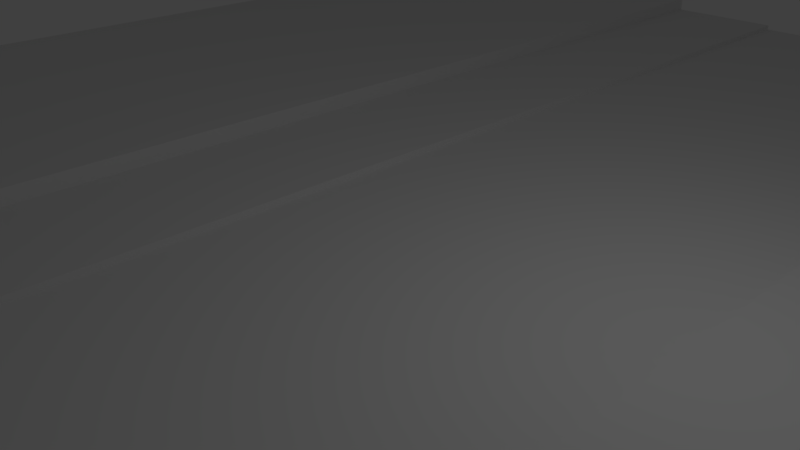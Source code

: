 # Source: Road.blend  (saved by Blender 2.79.0; exported with 4.5.12 LTS)
import bpy
from mathutils import Matrix  # noqa: F401  (used for matrix-valued properties, if any)

bpy.ops.wm.read_factory_settings(use_empty=True)
scene = bpy.context.scene
scene.name = 'Scene'

# ---- collections
col_collection_1 = bpy.data.collections.new('Collection 1'); scene.collection.children.link(col_collection_1)

# ---- world
world_world = bpy.data.worlds.new('World'); scene.world = world_world
world_world.color = (0.05088, 0.05088, 0.05088)
world_world.use_sun_shadow = False
world_world.sun_shadow_jitter_overblur = 0.0
world_world.cycles.sampling_method = 'MANUAL'

# ---- cameras
cam_camera = bpy.data.cameras.new('Camera')
cam_camera.clip_end = 100.0
cam_camera.lens = 35.0
cam_camera.sensor_width = 32.0
cam_camera.sensor_height = 18.0
cam_camera.ortho_scale = 7.314
cam_camera.dof.focus_distance = 0.0
cam_camera.dof.aperture_fstop = 128.0

# ---- lights
light_lamp = bpy.data.lights.new('Lamp', 'POINT')
light_lamp.transmission_factor = 0.0
light_lamp.cutoff_distance = 30.0
light_lamp.energy = 100.0
light_lamp.shadow_buffer_clip_start = 1.001
light_lamp.shadow_soft_size = 0.1
light_lamp.shadow_maximum_resolution = 0.006
light_lamp.use_absolute_resolution = True

# ---- meshes
me_plane_001 = bpy.data.meshes.new('Plane.001')
me_plane_001.from_pydata([(-1.0, -1.0, 0.0), (-1.0, 1.0, 0.0), (-1.0, -1.0, 0.1), (-1.0, 1.0, 0.1), (-2.212, -1.0, 0.1), (-2.212, 1.0, 0.1), (-2.212, -1.0, 0.3745), (-2.212, 1.0, 0.3745), (-6.052, -1.0, 0.3745), (-6.052, 1.0, 0.3745), (2.0, -1.0, 0.0), (2.0, 1.0, 0.0), (2.0, -1.0, 0.1), (2.0, 1.0, 0.1), (6.17, -1.0, 0.1), (6.17, 1.0, 0.1)], [], [(0, 1, 3, 2), (4, 5, 7, 6), (6, 7, 9, 8), (11, 10, 12, 13), (13, 12, 14, 15), (3, 5, 4, 2), (0, 10, 11, 1)])
me_plane_001.use_remesh_preserve_volume = False
me_plane_001.use_remesh_preserve_attributes = False
me_plane_001.use_mirror_vertex_groups = False
me_plane_001.update()

# ---- objects
ob_lamp = bpy.data.objects.new('Lamp', light_lamp)
ob_camera = bpy.data.objects.new('Camera', cam_camera)
ob_road = bpy.data.objects.new('Road', me_plane_001)

# ---- transforms, parenting, visibility, modifiers, constraints
ob_lamp.location = (4.076, 1.005, 5.904)
ob_lamp.rotation_euler = (0.6503, 0.05522, 1.866)
ob_lamp.lock_rotations_4d = False
ob_lamp.empty_display_type = 'ARROWS'
ob_lamp.color = (0.0, 0.0, 0.0, 0.0)
ob_lamp.lineart.crease_threshold = 0.0
ob_camera.location = (7.481, -6.508, 5.344)
ob_camera.rotation_euler = (1.109, 0.0, 0.8149)
ob_camera.lock_rotations_4d = False
ob_camera.empty_display_type = 'ARROWS'
ob_camera.color = (0.0, 0.0, 0.0, 0.0)
ob_camera.display_type = 'WIRE'
ob_camera.lineart.crease_threshold = 0.0
ob_road.location = (0.0, 0.0, 0.0)
ob_road.scale = (2.0, 15.0, 1.0)
ob_road.lineart.crease_threshold = 0.0

# ---- collection membership
col_collection_1.objects.link(ob_lamp)
col_collection_1.objects.link(ob_camera)
col_collection_1.objects.link(ob_road)

# ---- scene / render settings (as saved in the file)
scene.camera = ob_camera
scene.frame_start = 1; scene.frame_end = 250; scene.frame_set(1)
scene.render.engine = 'BLENDER_EEVEE_NEXT'
scene.render.resolution_percentage = 50
scene.render.dither_intensity = 0.0
scene.cycles.use_denoising = False
scene.cycles.samples = 128
scene.cycles.sampling_pattern = 'TABULATED_SOBOL'
scene.cycles.use_adaptive_sampling = False
scene.cycles.use_light_tree = False
scene.cycles.blur_glossy = 0.0
scene.cycles.sample_clamp_indirect = 0.0
scene.view_settings.view_transform = 'Standard'
bpy.context.view_layer.update()
